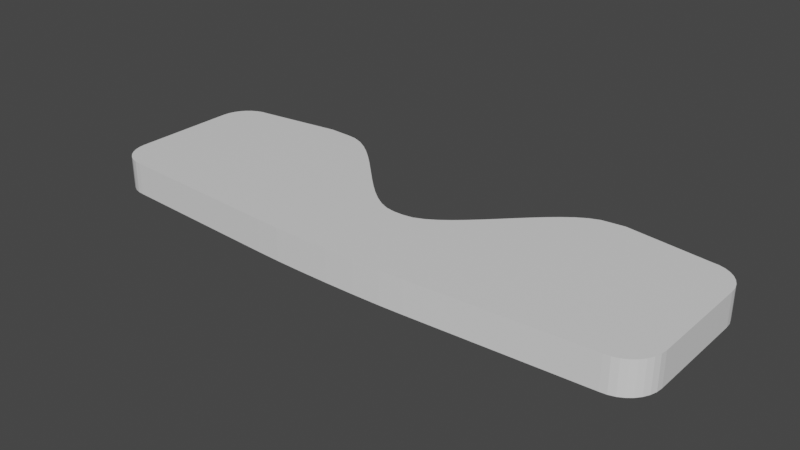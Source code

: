 # Source: bottom_window_cutout.blend  (saved by Blender 2.91.10; exported with 4.5.12 LTS)
import bpy
from mathutils import Matrix  # noqa: F401  (used for matrix-valued properties, if any)

bpy.ops.wm.read_factory_settings(use_empty=True)
scene = bpy.context.scene
scene.name = 'Scene'

# ---- materials (node trees are filled in below, after node groups)
mat_material_003 = bpy.data.materials.new('Material.003')
mat_material_003.use_transparent_shadow = False
mat_material_003.diffuse_color = (0.4136, 0.3001, 0.8, 1.0)

# ---- material node trees
mat_material_003.use_nodes = True; mat_material_003.node_tree.nodes.clear()
_N = mat_material_003.node_tree.nodes; _L = mat_material_003.node_tree.links
n0 = _N.new('ShaderNodeBsdfPrincipled'); n0.name = 'Principled BSDF'; n0.location = (10, 300)
n0.distribution = 'GGX'
n0.subsurface_method = 'BURLEY'
n0.inputs[3].default_value = 1.45
n0.inputs[27].default_value = (0.0, 0.0, 0.0, 1.0)
n0.inputs[28].default_value = 1.0
n1 = _N.new('ShaderNodeOutputMaterial'); n1.name = 'Material Output'; n1.location = (300, 300)
_L.new(n0.outputs[0], n1.inputs[0])
n1.is_active_output = True

# ---- world
world_world = bpy.data.worlds.new('World'); scene.world = world_world
world_world.use_nodes = True; world_world.node_tree.nodes.clear()
_N = world_world.node_tree.nodes; _L = world_world.node_tree.links
n0 = _N.new('ShaderNodeOutputWorld'); n0.name = 'World Output'; n0.location = (300, 300)
n1 = _N.new('ShaderNodeBackground'); n1.name = 'Background'; n1.location = (10, 300)
n1.inputs[0].default_value = (0.05088, 0.05088, 0.05088, 1.0)
_L.new(n1.outputs[0], n0.inputs[0])
n0.is_active_output = True
world_world.color = (0.05088, 0.05088, 0.05088)
world_world.use_sun_shadow = False
world_world.sun_shadow_jitter_overblur = 0.0

# ---- meshes
me_plane_007 = bpy.data.meshes.new('Plane.007')
me_plane_007.from_pydata([(86.55, -15.64, 5.96e-07), (86.55, 20.6, -4.768e-06), (86.74, 18.65, -3.576e-06), (86.74, -13.69, -5.96e-07), (85.98, -17.51, -4.292e-06), (85.98, 22.48, -7.391e-06), (85.05, 24.2, -1.192e-06), (85.05, -19.24, -2.861e-06), (83.81, -20.76, -4.768e-07), (83.81, 25.72, -3.576e-06), (82.29, 26.96, -7.391e-06), (82.29, -22.0, -5.245e-06), (80.57, -22.93, -4.292e-06), (78.69, 28.46, -4.292e-06), (80.57, 27.89, -7.153e-07), (78.69, -23.49, 0.0), (76.74, -23.69, -4.768e-06), (76.74, 28.65, -7.868e-06), (-79.75, -23.69, -1.669e-06), (50.76, 32.03, -8.106e-06), (40.71, 29.99, -5.245e-06), (37.69, 28.18, -9.06e-06), (43.72, 31.2, -8.821e-06), (34.68, 25.89, -2.384e-06), (31.66, 23.27, -7.153e-06), (28.65, 20.42, -3.576e-06), (25.63, 17.45, -6.795e-06), (22.62, 14.44, -7.51e-06), (19.6, 11.46, -4.888e-06), (16.58, 8.595, -7.331e-06), (13.57, 5.941, -5.126e-06), (10.55, 3.61, 2.98e-08), (7.538, 1.734, -2.965e-06), (4.523, 0.4673, -7.749e-07), (1.508, 0.0, 0.0), (-1.508, 0.0, 0.0), (-4.523, 0.4676, 1.162e-06), (-7.538, 1.776, -5.975e-06), (-10.55, 3.709, -2.861e-06), (-13.57, 6.096, -1.49e-06), (-16.58, 8.799, -3.457e-06), (-19.6, 11.7, -2.623e-06), (-22.62, 14.71, -5.126e-06), (-25.63, 17.74, -4.649e-06), (-28.65, 20.72, -7.391e-06), (-31.66, 23.55, -5.245e-06), (-34.68, 26.15, -2.861e-06), (-37.69, 28.4, -6.199e-06), (-40.71, 30.16, -7.629e-06), (-43.72, 31.3, -4.053e-06), (-46.74, 31.67, -8.345e-06), (-53.78, 32.03, -4.053e-06), (-79.75, 28.65, -5.484e-06), (-81.7, 28.46, -1.907e-06), (-83.58, 27.89, -5.96e-06), (-86.82, 25.72, -1.192e-06), (-88.07, 24.2, -6.437e-06), (-85.31, 26.96, -5.007e-06), (-89.56, 20.6, -2.384e-06), (-89.75, 18.65, -1.192e-06), (-88.99, 22.48, -5.007e-06), (-89.75, -13.69, -4.888e-06), (-89.56, -15.64, -3.695e-06), (-86.82, -20.76, -4.768e-06), (-88.07, -19.24, -4.768e-07), (-88.99, -17.51, -1.907e-06), (-85.31, -22.0, -2.146e-06), (-81.7, -23.49, -5.722e-06), (-83.58, -22.93, -1.192e-06), (-26.47, -26.67, -4.768e-06), (23.45, -26.67, 9.537e-07), (-19.16, -26.99, -3.576e-06), (-10.64, -27.18, -2.623e-06), (-1.508, -27.25, 0.0), (7.629, -27.18, -4.292e-06), (16.14, -26.99, -5.007e-06), (86.55, -15.64, 10.0), (86.74, -13.69, 10.0), (86.74, 18.65, 10.0), (86.55, 20.6, 10.0), (85.98, -17.51, 10.0), (85.98, 22.48, 10.0), (85.05, 24.2, 10.0), (85.05, -19.24, 10.0), (83.81, 25.72, 10.0), (83.81, -20.76, 10.0), (82.29, 26.96, 10.0), (80.57, 27.89, 10.0), (82.29, -22.0, 10.0), (80.57, -22.93, 10.0), (78.69, 28.46, 10.0), (78.69, -23.49, 10.0), (76.74, -23.69, 10.0), (76.74, 28.65, 10.0), (50.76, 32.03, 10.0), (43.72, 31.2, 10.0), (40.71, 29.99, 10.0), (37.69, 28.18, 10.0), (34.68, 25.89, 10.0), (31.66, 23.27, 10.0), (28.65, 20.42, 10.0), (25.63, 17.45, 10.0), (22.62, 14.44, 10.0), (19.6, 11.46, 10.0), (16.58, 8.595, 10.0), (13.57, 5.941, 10.0), (10.55, 3.61, 10.0), (7.538, 1.734, 10.0), (4.523, 0.4673, 10.0), (1.508, 0.0, 10.0), (-1.508, 0.0, 10.0), (-4.523, 0.4676, 10.0), (-7.538, 1.776, 10.0), (-10.55, 3.709, 10.0), (-13.57, 6.096, 10.0), (-16.58, 8.799, 10.0), (-19.6, 11.7, 10.0), (-22.62, 14.71, 10.0), (-25.63, 17.74, 10.0), (-28.65, 20.72, 10.0), (-31.66, 23.55, 10.0), (-34.68, 26.15, 10.0), (-37.69, 28.4, 10.0), (-40.71, 30.16, 10.0), (-43.72, 31.3, 10.0), (-46.74, 31.67, 10.0), (-53.78, 32.03, 10.0), (-79.75, 28.65, 10.0), (-81.7, 28.46, 10.0), (-83.58, 27.89, 10.0), (-85.31, 26.96, 10.0), (-86.82, 25.72, 10.0), (-88.07, 24.2, 10.0), (-89.56, 20.6, 10.0), (-89.75, 18.65, 10.0), (-88.99, 22.48, 10.0), (-89.75, -13.69, 10.0), (-89.56, -15.64, 10.0), (-88.99, -17.51, 10.0), (-88.07, -19.24, 10.0), (-85.31, -22.0, 10.0), (-86.82, -20.76, 10.0), (-81.7, -23.49, 10.0), (-79.75, -23.69, 10.0), (-83.58, -22.93, 10.0), (23.45, -26.67, 10.0), (16.14, -26.99, 10.0), (7.629, -27.18, 10.0), (-1.508, -27.25, 10.0), (-10.64, -27.18, 10.0), (-19.16, -26.99, 10.0), (-26.47, -26.67, 10.0)], [], [(0, 3, 2, 1, 5, 6, 9, 10, 14, 13, 17, 19, 22, 20, 21, 23, 24, 25, 26, 27, 28, 29, 30, 31, 32, 33, 34, 35, 36, 37, 38, 39, 40, 41, 42, 43, 44, 45, 46, 47, 48, 49, 50, 51, 52, 53, 54, 57, 55, 56, 60, 58, 59, 61, 62, 65, 64, 63, 66, 68, 67, 18, 69, 71, 72, 73, 74, 75, 70, 16, 15, 12, 11, 8, 7, 4), (76, 80, 83, 85, 88, 89, 91, 92, 145, 146, 147, 148, 149, 150, 151, 143, 142, 144, 140, 141, 139, 138, 137, 136, 134, 133, 135, 132, 131, 130, 129, 128, 127, 126, 125, 124, 123, 122, 121, 120, 119, 118, 117, 116, 115, 114, 113, 112, 111, 110, 109, 108, 107, 106, 105, 104, 103, 102, 101, 100, 99, 98, 97, 96, 95, 94, 93, 90, 87, 86, 84, 82, 81, 79, 78, 77), (37, 36, 111, 112), (14, 10, 86, 87), (65, 62, 137, 138), (38, 37, 112, 113), (10, 9, 84, 86), (66, 63, 141, 140), (39, 38, 113, 114), (8, 11, 88, 85), (63, 64, 139, 141), (40, 39, 114, 115), (11, 12, 89, 88), (18, 67, 142, 143), (41, 40, 115, 116), (13, 14, 87, 90), (67, 68, 144, 142), (42, 41, 116, 117), (12, 15, 91, 89), (68, 66, 140, 144), (43, 42, 117, 118), (15, 16, 92, 91), (70, 75, 146, 145), (44, 43, 118, 119), (17, 13, 90, 93), (75, 74, 147, 146), (45, 44, 119, 120), (19, 17, 93, 94), (74, 73, 148, 147), (46, 45, 120, 121), (22, 19, 94, 95), (73, 72, 149, 148), (47, 46, 121, 122), (21, 20, 96, 97), (72, 71, 150, 149), (48, 47, 122, 123), (20, 22, 95, 96), (71, 69, 151, 150), (49, 48, 123, 124), (23, 21, 97, 98), (16, 70, 145, 92), (50, 49, 124, 125), (24, 23, 98, 99), (69, 18, 143, 151), (51, 50, 125, 126), (25, 24, 99, 100), (52, 51, 126, 127), (26, 25, 100, 101), (53, 52, 127, 128), (27, 26, 101, 102), (54, 53, 128, 129), (28, 27, 102, 103), (3, 0, 76, 77), (57, 54, 129, 130), (29, 28, 103, 104), (1, 2, 78, 79), (55, 57, 130, 131), (30, 29, 104, 105), (2, 3, 77, 78), (56, 55, 131, 132), (31, 30, 105, 106), (0, 4, 80, 76), (59, 58, 133, 134), (32, 31, 106, 107), (5, 1, 79, 81), (58, 60, 135, 133), (33, 32, 107, 108), (6, 5, 81, 82), (60, 56, 132, 135), (34, 33, 108, 109), (4, 7, 83, 80), (61, 59, 134, 136), (35, 34, 109, 110), (9, 6, 82, 84), (62, 61, 136, 137), (36, 35, 110, 111), (7, 8, 85, 83), (64, 65, 138, 139)])
_uv = me_plane_007.uv_layers.new(name='UVMap')
_uv.uv.foreach_set('vector', [0.0, 0.0, 0.0, 0.0, 0.0, 0.0, 0.0, 0.0, 0.0, 0.0, 0.0, 0.0, 0.0, 0.0, 0.0, 0.0, 0.0, 0.0, 0.0, 0.0, 0.0, 0.0, 0.0, 0.0, 0.0, 0.0, 0.0, 0.0, 0.0, 0.0, 0.0, 0.0, 0.0, 0.0, 0.0, 0.0, 0.0, 0.0, 0.0, 0.0, 0.0, 0.0, 0.0, 0.0, 0.0, 0.0, 0.0, 0.0, 0.0, 0.0, 0.0, 0.0, 0.0, 0.0, 0.0, 0.0, 0.0, 0.0, 0.0, 0.0, 0.0, 0.0, 0.0, 0.0, 0.0, 0.0, 0.0, 0.0, 0.0, 0.0, 0.0, 0.0, 0.0, 0.0, 0.0, 0.0, 0.0, 0.0, 0.0, 0.0, 0.0, 0.0, 0.0, 0.0, 0.0, 0.0, 0.0, 0.0, 0.0, 0.0, 0.0, 0.0, 0.0, 0.0, 0.0, 0.0, 0.0, 0.0, 0.0, 0.0, 0.0, 0.0, 0.0, 0.0, 0.0, 0.0, 0.0, 0.0, 0.0, 0.0, 0.0, 0.0, 0.0, 0.0, 0.0, 0.0, 0.0, 0.0, 0.0, 0.0, 0.0, 0.0, 0.0, 0.0, 0.0, 0.0, 0.0, 0.0, 0.0, 0.0, 0.0, 0.0, 0.0, 0.0, 0.0, 0.0, 0.0, 0.0, 0.0, 0.0, 0.0, 0.0, 0.0, 0.0, 0.0, 0.0, 0.0, 0.0, 0.0, 0.0, 0.0, 0.0, 0.0, 0.0, 0.0, 0.0, 0.0, 0.0, 0.0, 0.0, 0.0, 0.0, 0.0, 0.0, 0.0, 0.0, 0.0, 0.0, 0.0, 0.0, 0.0, 0.0, 0.0, 0.0, 0.0, 0.0, 0.0, 0.0, 0.0, 0.0, 0.0, 0.0, 0.0, 0.0, 0.0, 0.0, 0.0, 0.0, 0.0, 0.0, 0.0, 0.0, 0.0, 0.0, 0.0, 0.0, 0.0, 0.0, 0.0, 0.0, 0.0, 0.0, 0.0, 0.0, 0.0, 0.0, 0.0, 0.0, 0.0, 0.0, 0.0, 0.0, 0.0, 0.0, 0.0, 0.0, 0.0, 0.0, 0.0, 0.0, 0.0, 0.0, 0.0, 0.0, 0.0, 0.0, 0.0, 0.0, 0.0, 0.0, 0.0, 0.0, 0.0, 0.0, 0.0, 0.0, 0.0, 0.0, 0.0, 0.0, 0.0, 0.0, 0.0, 0.0, 0.0, 0.0, 0.0, 0.0, 0.0, 0.0, 0.0, 0.0, 0.0, 0.0, 0.0, 0.0, 0.0, 0.0, 0.0, 0.0, 0.0, 0.0, 0.0, 0.0, 0.0, 0.0, 0.0, 0.0, 0.0, 0.0, 0.0, 0.0, 0.0, 0.0, 0.0, 0.0, 0.0, 0.0, 0.0, 0.0, 0.0, 0.0, 0.0, 0.0, 0.0, 0.0, 0.0, 0.0, 0.0, 0.0, 0.0, 0.0, 0.0, 0.0, 0.0, 0.0, 0.0, 0.0, 0.0, 0.0, 0.0, 0.0, 0.0, 0.0, 0.0, 0.0, 0.0, 0.0, 0.0, 0.0, 0.0, 0.0, 0.0, 0.0, 0.0, 0.0, 0.0, 0.0, 0.0, 0.0, 0.0, 0.0, 0.0, 0.0, 0.0, 0.0, 0.0, 0.0, 0.0, 0.0, 0.0, 0.0, 0.0, 0.0, 0.0, 0.0, 0.0, 0.0, 0.0, 0.0, 0.0, 0.0, 0.0, 0.0, 0.0, 0.0, 0.0, 0.0, 0.0, 0.0, 0.0, 0.0, 0.0, 0.0, 0.0, 0.0, 0.0, 0.0, 0.0, 0.0, 0.0, 0.0, 0.0, 0.0, 0.0, 0.0, 0.0, 0.0, 0.0, 0.0, 0.0, 0.0, 0.0, 0.0, 0.0, 0.0, 0.0, 0.0, 0.0, 0.0, 0.0, 0.0, 0.0, 0.0, 0.0, 0.0, 0.0, 0.0, 0.0, 0.0, 0.0, 0.0, 0.0, 0.0, 0.0, 0.0, 0.0, 0.0, 0.0, 0.0, 0.0, 0.0, 0.0, 0.0, 0.0, 0.0, 0.0, 0.0, 0.0, 0.0, 0.0, 0.0, 0.0, 0.0, 0.0, 0.0, 0.0, 0.0, 0.0, 0.0, 0.0, 0.0, 0.0, 0.0, 0.0, 0.0, 0.0, 0.0, 0.0, 0.0, 0.0, 0.0, 0.0, 0.0, 0.0, 0.0, 0.0, 0.0, 0.0, 0.0, 0.0, 0.0, 0.0, 0.0, 0.0, 0.0, 0.0, 0.0, 0.0, 0.0, 0.0, 0.0, 0.0, 0.0, 0.0, 0.0, 0.0, 0.0, 0.0, 0.0, 0.0, 0.0, 0.0, 0.0, 0.0, 0.0, 0.0, 0.0, 0.0, 0.0, 0.0, 0.0, 0.0, 0.0, 0.0, 0.0, 0.0, 0.0, 0.0, 0.0, 0.0, 0.0, 0.0, 0.0, 0.0, 0.0, 0.0, 0.0, 0.0, 0.0, 0.0, 0.0, 0.0, 0.0, 0.0, 0.0, 0.0, 0.0, 0.0, 0.0, 0.0, 0.0, 0.0, 0.0, 0.0, 0.0, 0.0, 0.0, 0.0, 0.0, 0.0, 0.0, 0.0, 0.0, 0.0, 0.0, 0.0, 0.0, 0.0, 0.0, 0.0, 0.0, 0.0, 0.0, 0.0, 0.0, 0.0, 0.0, 0.0, 0.0, 0.0, 0.0, 0.0, 0.0, 0.0, 0.0, 0.0, 0.0, 0.0, 0.0, 0.0, 0.0, 0.0, 0.0, 0.0, 0.0, 0.0, 0.0, 0.0, 0.0, 0.0, 0.0, 0.0, 0.0, 0.0, 0.0, 0.0, 0.0, 0.0, 0.0, 0.0, 0.0, 0.0, 0.0, 0.0, 0.0, 0.0, 0.0, 0.0, 0.0, 0.0, 0.0, 0.0, 0.0, 0.0, 0.0, 0.0, 0.0, 0.0, 0.0, 0.0, 0.0, 0.0, 0.0, 0.0, 0.0, 0.0, 0.0, 0.0, 0.0, 0.0, 0.0, 0.0, 0.0, 0.0, 0.0, 0.0, 0.0, 0.0, 0.0, 0.0, 0.0, 0.0, 0.0, 0.0, 0.0, 0.0, 0.0, 0.0, 0.0, 0.0, 0.0, 0.0, 0.0, 0.0, 0.0, 0.0, 0.0, 0.0, 0.0, 0.0, 0.0, 0.0, 0.0, 0.0, 0.0, 0.0, 0.0, 0.0, 0.0, 0.0, 0.0, 0.0, 0.0, 0.0, 0.0, 0.0, 0.0, 0.0, 0.0, 0.0, 0.0, 0.0, 0.0, 0.0, 0.0, 0.0, 0.0, 0.0, 0.0, 0.0, 0.0, 0.0, 0.0, 0.0, 0.0, 0.0, 0.0, 0.0, 0.0, 0.0, 0.0, 0.0, 0.0, 0.0, 0.0, 0.0, 0.0, 0.0, 0.0, 0.0, 0.0, 0.0, 0.0, 0.0, 0.0, 0.0, 0.0, 0.0, 0.0, 0.0, 0.0, 0.0, 0.0, 0.0, 0.0, 0.0, 0.0, 0.0, 0.0, 0.0, 0.0, 0.0, 0.0, 0.0, 0.0, 0.0, 0.0, 0.0, 0.0, 0.0, 0.0, 0.0, 0.0, 0.0, 0.0, 0.0, 0.0, 0.0, 0.0, 0.0, 0.0, 0.0, 0.0, 0.0, 0.0, 0.0, 0.0, 0.0, 0.0, 0.0, 0.0, 0.0, 0.0, 0.0, 0.0, 0.0, 0.0, 0.0, 0.0, 0.0, 0.0, 0.0, 0.0, 0.0, 0.0, 0.0, 0.0, 0.0, 0.0, 0.0, 0.0, 0.0, 0.0, 0.0, 0.0, 0.0, 0.0, 0.0, 0.0, 0.0, 0.0, 0.0, 0.0, 0.0, 0.0, 0.0, 0.0, 0.0, 0.0, 0.0, 0.0, 0.0, 0.0, 0.0, 0.0, 0.0, 0.0, 0.0, 0.0, 0.0, 0.0, 0.0, 0.0, 0.0, 0.0, 0.0, 0.0, 0.0, 0.0, 0.0, 0.0, 0.0, 0.0, 0.0, 0.0, 0.0, 0.0, 0.0, 0.0, 0.0, 0.0, 0.0, 0.0, 0.0, 0.0, 0.0, 0.0, 0.0, 0.0, 0.0, 0.0, 0.0, 0.0, 0.0, 0.0, 0.0, 0.0, 0.0, 0.0, 0.0, 0.0, 0.0, 0.0, 0.0, 0.0, 0.0, 0.0, 0.0, 0.0, 0.0, 0.0, 0.0, 0.0, 0.0, 0.0, 0.0, 0.0, 0.0, 0.0, 0.0, 0.0, 0.0, 0.0, 0.0, 0.0, 0.0, 0.0, 0.0, 0.0, 0.0, 0.0, 0.0, 0.0, 0.0, 0.0, 0.0, 0.0, 0.0, 0.0, 0.0, 0.0, 0.0, 0.0, 0.0, 0.0, 0.0, 0.0, 0.0, 0.0, 0.0, 0.0, 0.0, 0.0, 0.0, 0.0, 0.0, 0.0, 0.0, 0.0, 0.0, 0.0, 0.0, 0.0, 0.0, 0.0, 0.0, 0.0, 0.0, 0.0, 0.0, 0.0, 0.0, 0.0, 0.0, 0.0, 0.0, 0.0, 0.0, 0.0, 0.0, 0.0, 0.0, 0.0, 0.0, 0.0, 0.0, 0.0, 0.0, 0.0, 0.0, 0.0, 0.0, 0.0, 0.0, 0.0, 0.0, 0.0, 0.0, 0.0, 0.0, 0.0])
me_plane_007.materials.append(mat_material_003)
me_plane_007.use_remesh_fix_poles = True
me_plane_007.use_remesh_preserve_attributes = False
me_plane_007.use_mirror_vertex_groups = False
me_plane_007.update()

# ---- objects
ob_case = bpy.data.objects.new('Case', me_plane_007)

# ---- transforms, parenting, visibility, modifiers, constraints
ob_case.location = (0.0, 0.0, 0.0)
ob_case.lineart.crease_threshold = 0.0

# ---- collection membership
scene.collection.objects.link(ob_case)

# ---- scene / render settings (as saved in the file)
scene.frame_start = 1; scene.frame_end = 250; scene.frame_set(2)
scene.render.engine = 'BLENDER_EEVEE_NEXT'
scene.cycles.use_denoising = False
scene.cycles.samples = 128
scene.cycles.sampling_pattern = 'TABULATED_SOBOL'
scene.cycles.use_adaptive_sampling = False
scene.cycles.use_light_tree = False
scene.view_settings.view_transform = 'Filmic'
bpy.context.view_layer.update()

# ---- added for rendering (the .blend has no active camera and no usable light): camera, sun
cam_auto = bpy.data.cameras.new('AutoCamera')
cam_auto.lens = 50.0
cam_auto.sensor_width = 36.0
cam_auto.clip_end = 3027.51
ob_auto_camera = bpy.data.objects.new('AutoCamera', cam_auto)
scene.collection.objects.link(ob_auto_camera)
ob_auto_camera.location = (171.001, -204.622, 143.007)
ob_auto_camera.rotation_euler = (1.09748, -7.21219e-08, 0.694738)
scene.camera = ob_auto_camera
light_auto_sun = bpy.data.lights.new('AutoSun', 'SUN')
light_auto_sun.energy = 3.0
light_auto_sun.angle = 0.0523599
ob_auto_sun = bpy.data.objects.new('AutoSun', light_auto_sun)
scene.collection.objects.link(ob_auto_sun)
ob_auto_sun.rotation_euler = (0.872665, 0.174533, 0.523599)
bpy.context.view_layer.update()
